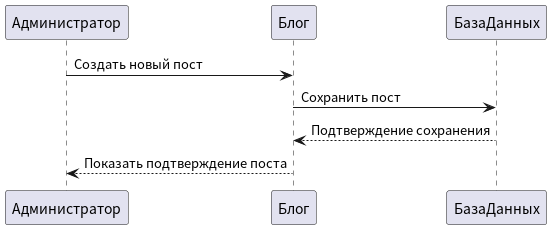

The diagram above was rendered by PlantUML. Its source (embedded in the PNG):
@startuml
Администратор -> Блог : Создать новый пост
Блог -> БазаДанных : Сохранить пост
БазаДанных --> Блог : Подтверждение сохранения
Блог --> Администратор : Показать подтверждение поста
@enduml